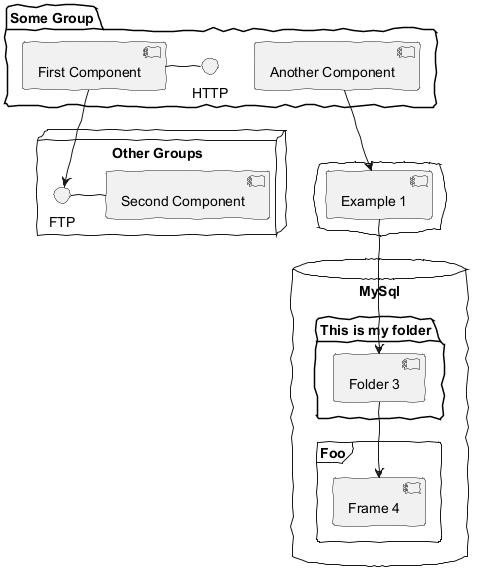

The diagram above was rendered by PlantUML. Its source (embedded in the PNG):
@startuml
!option handwritten true
package "Some Group" {
  HTTP - [First Component]
  [Another Component]
}

node "Other Groups" {
  FTP - [Second Component]
  [First Component] --> FTP
}

cloud {
  [Example 1]
}

database "MySql" {
  folder "This is my folder" {
    [Folder 3]
  }
  frame "Foo" {
    [Frame 4]
  }
}

[Another Component] --> [Example 1]
[Example 1] --> [Folder 3]
[Folder 3] --> [Frame 4]

@enduml